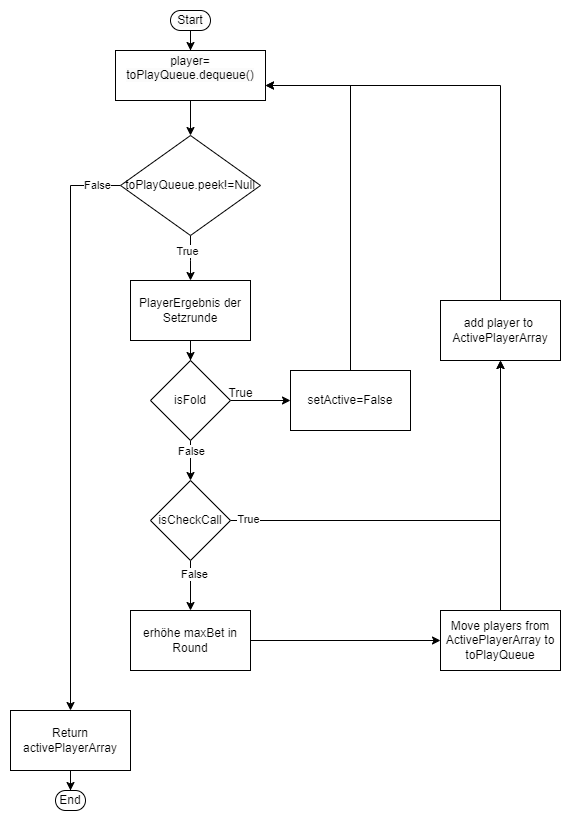

The diagram above was exported from draw.io. Its source (the exported page's mxGraphModel, read from the mxfile embedded in the PNG):
<mxGraphModel dx="584" dy="788" grid="1" gridSize="10" guides="1" tooltips="1" connect="1" arrows="1" fold="1" page="1" pageScale="1" pageWidth="850" pageHeight="1100" math="0" shadow="0">
  <root>
    <mxCell id="0" />
    <mxCell id="1" parent="0" />
    <mxCell id="q_TQpC_1YqR9hCtrYv9C-1" style="edgeStyle=orthogonalEdgeStyle;rounded=0;orthogonalLoop=1;jettySize=auto;html=1;" edge="1" parent="1" source="q_TQpC_1YqR9hCtrYv9C-2" target="q_TQpC_1YqR9hCtrYv9C-6">
      <mxGeometry relative="1" as="geometry" />
    </mxCell>
    <mxCell id="q_TQpC_1YqR9hCtrYv9C-2" value="PlayerErgebnis der Setzrunde" style="rounded=0;whiteSpace=wrap;html=1;" vertex="1" parent="1">
      <mxGeometry x="1160" y="410" width="120" height="60" as="geometry" />
    </mxCell>
    <mxCell id="q_TQpC_1YqR9hCtrYv9C-3" value="" style="edgeStyle=orthogonalEdgeStyle;rounded=0;orthogonalLoop=1;jettySize=auto;html=1;" edge="1" parent="1" source="q_TQpC_1YqR9hCtrYv9C-6" target="q_TQpC_1YqR9hCtrYv9C-7">
      <mxGeometry relative="1" as="geometry" />
    </mxCell>
    <mxCell id="q_TQpC_1YqR9hCtrYv9C-4" style="edgeStyle=orthogonalEdgeStyle;rounded=0;orthogonalLoop=1;jettySize=auto;html=1;" edge="1" parent="1" source="q_TQpC_1YqR9hCtrYv9C-6" target="q_TQpC_1YqR9hCtrYv9C-13">
      <mxGeometry relative="1" as="geometry">
        <mxPoint x="1220" y="619.9999999999999" as="targetPoint" />
      </mxGeometry>
    </mxCell>
    <mxCell id="q_TQpC_1YqR9hCtrYv9C-5" value="False" style="edgeLabel;html=1;align=center;verticalAlign=middle;resizable=0;points=[];" vertex="1" connectable="0" parent="q_TQpC_1YqR9hCtrYv9C-4">
      <mxGeometry x="-0.6" y="2" relative="1" as="geometry">
        <mxPoint x="-2" y="2" as="offset" />
      </mxGeometry>
    </mxCell>
    <mxCell id="q_TQpC_1YqR9hCtrYv9C-6" value="isFold" style="rhombus;whiteSpace=wrap;html=1;" vertex="1" parent="1">
      <mxGeometry x="1180" y="490" width="80" height="80" as="geometry" />
    </mxCell>
    <mxCell id="q_TQpC_1YqR9hCtrYv9C-7" value="setActive=False" style="whiteSpace=wrap;html=1;rounded=0;" vertex="1" parent="1">
      <mxGeometry x="1320" y="500" width="120" height="60" as="geometry" />
    </mxCell>
    <mxCell id="q_TQpC_1YqR9hCtrYv9C-8" value="True" style="text;html=1;align=center;verticalAlign=middle;resizable=0;points=[];autosize=1;strokeColor=none;fillColor=none;" vertex="1" parent="1">
      <mxGeometry x="1245" y="508" width="50" height="30" as="geometry" />
    </mxCell>
    <mxCell id="q_TQpC_1YqR9hCtrYv9C-9" style="edgeStyle=orthogonalEdgeStyle;rounded=0;orthogonalLoop=1;jettySize=auto;html=1;" edge="1" parent="1" source="q_TQpC_1YqR9hCtrYv9C-13" target="q_TQpC_1YqR9hCtrYv9C-23">
      <mxGeometry relative="1" as="geometry">
        <mxPoint x="1510" y="540" as="targetPoint" />
        <Array as="points">
          <mxPoint x="1530" y="650" />
        </Array>
      </mxGeometry>
    </mxCell>
    <mxCell id="q_TQpC_1YqR9hCtrYv9C-10" value="True" style="edgeLabel;html=1;align=center;verticalAlign=middle;resizable=0;points=[];" vertex="1" connectable="0" parent="q_TQpC_1YqR9hCtrYv9C-9">
      <mxGeometry x="-0.9217" y="2" relative="1" as="geometry">
        <mxPoint as="offset" />
      </mxGeometry>
    </mxCell>
    <mxCell id="q_TQpC_1YqR9hCtrYv9C-11" value="" style="edgeStyle=orthogonalEdgeStyle;rounded=0;orthogonalLoop=1;jettySize=auto;html=1;" edge="1" parent="1" source="q_TQpC_1YqR9hCtrYv9C-13" target="q_TQpC_1YqR9hCtrYv9C-15">
      <mxGeometry relative="1" as="geometry" />
    </mxCell>
    <mxCell id="q_TQpC_1YqR9hCtrYv9C-12" value="False" style="edgeLabel;html=1;align=center;verticalAlign=middle;resizable=0;points=[];" vertex="1" connectable="0" parent="q_TQpC_1YqR9hCtrYv9C-11">
      <mxGeometry x="-0.48" y="3" relative="1" as="geometry">
        <mxPoint as="offset" />
      </mxGeometry>
    </mxCell>
    <mxCell id="q_TQpC_1YqR9hCtrYv9C-13" value="isCheckCall" style="rhombus;whiteSpace=wrap;html=1;" vertex="1" parent="1">
      <mxGeometry x="1180" y="609.9999999999999" width="80" height="80" as="geometry" />
    </mxCell>
    <mxCell id="q_TQpC_1YqR9hCtrYv9C-14" style="edgeStyle=orthogonalEdgeStyle;rounded=0;orthogonalLoop=1;jettySize=auto;html=1;" edge="1" parent="1" source="q_TQpC_1YqR9hCtrYv9C-15" target="q_TQpC_1YqR9hCtrYv9C-25">
      <mxGeometry relative="1" as="geometry">
        <mxPoint x="1470" y="770" as="targetPoint" />
        <Array as="points" />
      </mxGeometry>
    </mxCell>
    <mxCell id="q_TQpC_1YqR9hCtrYv9C-15" value="erhöhe maxBet in Round&lt;br&gt;" style="whiteSpace=wrap;html=1;rotation=0;rounded=0;" vertex="1" parent="1">
      <mxGeometry x="1160" y="739.9999999999999" width="120" height="60" as="geometry" />
    </mxCell>
    <mxCell id="q_TQpC_1YqR9hCtrYv9C-16" style="edgeStyle=orthogonalEdgeStyle;rounded=0;orthogonalLoop=1;jettySize=auto;html=1;" edge="1" parent="1" source="q_TQpC_1YqR9hCtrYv9C-20" target="q_TQpC_1YqR9hCtrYv9C-2">
      <mxGeometry relative="1" as="geometry">
        <Array as="points">
          <mxPoint x="1220" y="390" />
          <mxPoint x="1220" y="390" />
        </Array>
      </mxGeometry>
    </mxCell>
    <mxCell id="q_TQpC_1YqR9hCtrYv9C-17" value="True" style="edgeLabel;html=1;align=center;verticalAlign=middle;resizable=0;points=[];" vertex="1" connectable="0" parent="q_TQpC_1YqR9hCtrYv9C-16">
      <mxGeometry x="-0.3455" y="-4" relative="1" as="geometry">
        <mxPoint as="offset" />
      </mxGeometry>
    </mxCell>
    <mxCell id="q_TQpC_1YqR9hCtrYv9C-18" style="edgeStyle=orthogonalEdgeStyle;rounded=0;orthogonalLoop=1;jettySize=auto;html=1;" edge="1" parent="1" source="q_TQpC_1YqR9hCtrYv9C-20" target="q_TQpC_1YqR9hCtrYv9C-29">
      <mxGeometry relative="1" as="geometry">
        <mxPoint x="1100" y="870" as="targetPoint" />
        <Array as="points">
          <mxPoint x="1100" y="315" />
        </Array>
      </mxGeometry>
    </mxCell>
    <mxCell id="q_TQpC_1YqR9hCtrYv9C-19" value="False" style="edgeLabel;html=1;align=center;verticalAlign=middle;resizable=0;points=[];" vertex="1" connectable="0" parent="q_TQpC_1YqR9hCtrYv9C-18">
      <mxGeometry x="-0.9153" y="-1" relative="1" as="geometry">
        <mxPoint as="offset" />
      </mxGeometry>
    </mxCell>
    <mxCell id="q_TQpC_1YqR9hCtrYv9C-20" value="toPlayQueue.peek!=Null" style="rhombus;whiteSpace=wrap;html=1;" vertex="1" parent="1">
      <mxGeometry x="1150" y="265" width="140" height="100" as="geometry" />
    </mxCell>
    <mxCell id="q_TQpC_1YqR9hCtrYv9C-21" style="edgeStyle=orthogonalEdgeStyle;rounded=0;orthogonalLoop=1;jettySize=auto;html=1;" edge="1" parent="1" source="q_TQpC_1YqR9hCtrYv9C-7" target="q_TQpC_1YqR9hCtrYv9C-27">
      <mxGeometry relative="1" as="geometry">
        <mxPoint x="1380" y="360" as="sourcePoint" />
        <Array as="points">
          <mxPoint x="1380" y="215" />
        </Array>
      </mxGeometry>
    </mxCell>
    <mxCell id="q_TQpC_1YqR9hCtrYv9C-22" style="edgeStyle=orthogonalEdgeStyle;rounded=0;orthogonalLoop=1;jettySize=auto;html=1;" edge="1" parent="1" source="q_TQpC_1YqR9hCtrYv9C-23" target="q_TQpC_1YqR9hCtrYv9C-27">
      <mxGeometry relative="1" as="geometry">
        <Array as="points">
          <mxPoint x="1530" y="215" />
        </Array>
      </mxGeometry>
    </mxCell>
    <mxCell id="q_TQpC_1YqR9hCtrYv9C-23" value="add player to&amp;nbsp;&lt;br&gt;ActivePlayerArray" style="rounded=0;whiteSpace=wrap;html=1;" vertex="1" parent="1">
      <mxGeometry x="1470" y="430" width="120" height="60" as="geometry" />
    </mxCell>
    <mxCell id="q_TQpC_1YqR9hCtrYv9C-24" style="edgeStyle=orthogonalEdgeStyle;rounded=0;orthogonalLoop=1;jettySize=auto;html=1;" edge="1" parent="1" source="q_TQpC_1YqR9hCtrYv9C-25" target="q_TQpC_1YqR9hCtrYv9C-23">
      <mxGeometry relative="1" as="geometry" />
    </mxCell>
    <mxCell id="q_TQpC_1YqR9hCtrYv9C-25" value="Move players from ActivePlayerArray to toPlayQueue" style="rounded=0;whiteSpace=wrap;html=1;" vertex="1" parent="1">
      <mxGeometry x="1470" y="740" width="120" height="60" as="geometry" />
    </mxCell>
    <mxCell id="q_TQpC_1YqR9hCtrYv9C-26" style="edgeStyle=orthogonalEdgeStyle;rounded=0;orthogonalLoop=1;jettySize=auto;html=1;" edge="1" parent="1" source="q_TQpC_1YqR9hCtrYv9C-27" target="q_TQpC_1YqR9hCtrYv9C-20">
      <mxGeometry relative="1" as="geometry" />
    </mxCell>
    <mxCell id="q_TQpC_1YqR9hCtrYv9C-27" value="&#10;&lt;span style=&quot;color: rgb(0, 0, 0); font-family: Helvetica; font-size: 12px; font-style: normal; font-variant-ligatures: normal; font-variant-caps: normal; font-weight: 400; letter-spacing: normal; orphans: 2; text-align: center; text-indent: 0px; text-transform: none; widows: 2; word-spacing: 0px; -webkit-text-stroke-width: 0px; background-color: rgb(251, 251, 251); text-decoration-thickness: initial; text-decoration-style: initial; text-decoration-color: initial; float: none; display: inline !important;&quot;&gt;player= toPlayQueue.dequeue()&lt;/span&gt;&#10;&#10;" style="rounded=0;whiteSpace=wrap;html=1;" vertex="1" parent="1">
      <mxGeometry x="1145" y="180" width="150" height="50" as="geometry" />
    </mxCell>
    <mxCell id="q_TQpC_1YqR9hCtrYv9C-28" style="edgeStyle=orthogonalEdgeStyle;rounded=0;orthogonalLoop=1;jettySize=auto;html=1;" edge="1" parent="1" source="q_TQpC_1YqR9hCtrYv9C-29" target="q_TQpC_1YqR9hCtrYv9C-32">
      <mxGeometry relative="1" as="geometry">
        <mxPoint x="1100" y="950" as="targetPoint" />
      </mxGeometry>
    </mxCell>
    <mxCell id="q_TQpC_1YqR9hCtrYv9C-29" value="Return activePlayerArray" style="rounded=0;whiteSpace=wrap;html=1;" vertex="1" parent="1">
      <mxGeometry x="1040" y="840" width="120" height="60" as="geometry" />
    </mxCell>
    <mxCell id="q_TQpC_1YqR9hCtrYv9C-30" style="edgeStyle=orthogonalEdgeStyle;rounded=0;orthogonalLoop=1;jettySize=auto;html=1;" edge="1" parent="1" source="q_TQpC_1YqR9hCtrYv9C-31" target="q_TQpC_1YqR9hCtrYv9C-27">
      <mxGeometry relative="1" as="geometry">
        <mxPoint x="1220" y="120" as="sourcePoint" />
      </mxGeometry>
    </mxCell>
    <mxCell id="q_TQpC_1YqR9hCtrYv9C-31" value="&lt;span style=&quot;color: rgb(0, 0, 0); font-family: Helvetica; font-size: 12px; font-style: normal; font-variant-ligatures: normal; font-variant-caps: normal; font-weight: 400; letter-spacing: normal; orphans: 2; text-align: center; text-indent: 0px; text-transform: none; widows: 2; word-spacing: 0px; -webkit-text-stroke-width: 0px; background-color: rgb(251, 251, 251); text-decoration-thickness: initial; text-decoration-style: initial; text-decoration-color: initial; float: none; display: inline !important;&quot;&gt;Start&lt;/span&gt;" style="rounded=1;whiteSpace=wrap;html=1;arcSize=50;" vertex="1" parent="1">
      <mxGeometry x="1200" y="140" width="40" height="20" as="geometry" />
    </mxCell>
    <mxCell id="q_TQpC_1YqR9hCtrYv9C-32" value="End" style="rounded=1;whiteSpace=wrap;html=1;arcSize=50;" vertex="1" parent="1">
      <mxGeometry x="1085" y="920" width="30" height="20" as="geometry" />
    </mxCell>
  </root>
</mxGraphModel>